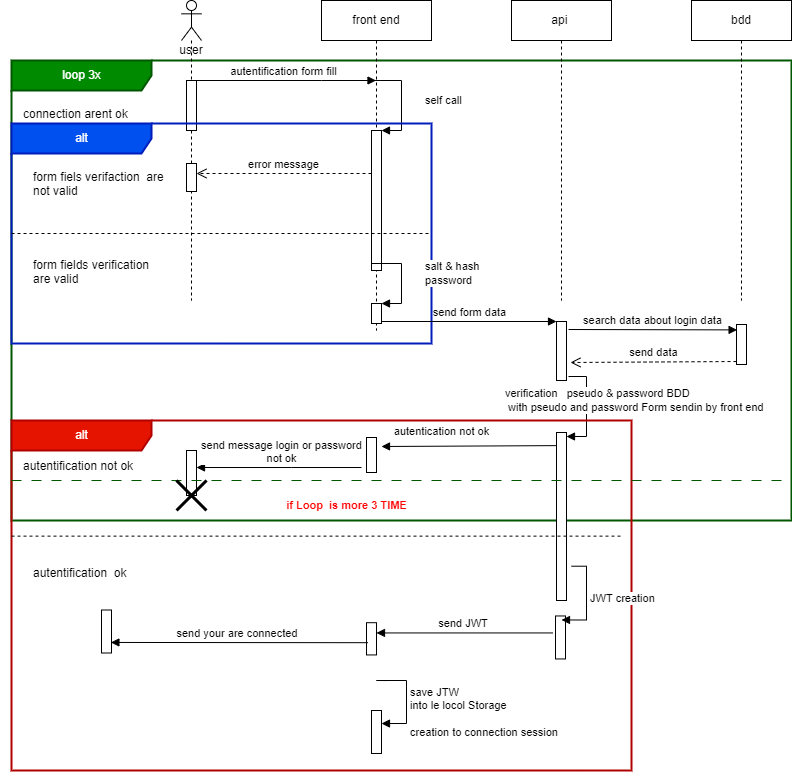

The diagram above was exported from draw.io. Its source (the exported page's mxGraphModel, read from the mxfile embedded in the PNG):
<mxGraphModel dx="1865" dy="579" grid="1" gridSize="10" guides="1" tooltips="1" connect="1" arrows="1" fold="1" page="1" pageScale="1" pageWidth="827" pageHeight="1169" math="0" shadow="0">
  <root>
    <mxCell id="0" />
    <mxCell id="1" parent="0" />
    <mxCell id="ei1f2RiSwD1lDp4MqPtw-30" value="loop 3x" style="shape=umlFrame;tabWidth=110;tabHeight=30;tabPosition=left;html=1;boundedLbl=1;labelInHeader=1;width=140;height=30;fillColor=#008a00;fontColor=#ffffff;strokeColor=#005700;container=0;strokeWidth=2;" parent="1" vertex="1">
      <mxGeometry x="-100" y="100" width="780" height="460" as="geometry" />
    </mxCell>
    <mxCell id="ei1f2RiSwD1lDp4MqPtw-31" value="connection arent ok" style="text" parent="1" vertex="1">
      <mxGeometry x="-110" y="100" width="100" height="20" as="geometry">
        <mxPoint x="20" y="40" as="offset" />
      </mxGeometry>
    </mxCell>
    <mxCell id="ei1f2RiSwD1lDp4MqPtw-14" value="user" style="shape=umlLifeline;participant=umlActor;perimeter=lifelinePerimeter;whiteSpace=wrap;html=1;container=0;collapsible=0;recursiveResize=0;verticalAlign=top;spacingTop=36;outlineConnect=0;" parent="1" vertex="1">
      <mxGeometry x="70" y="40" width="20" height="300" as="geometry" />
    </mxCell>
    <mxCell id="ei1f2RiSwD1lDp4MqPtw-15" value="front end" style="shape=umlLifeline;perimeter=lifelinePerimeter;whiteSpace=wrap;html=1;container=0;collapsible=0;recursiveResize=0;outlineConnect=0;" parent="1" vertex="1">
      <mxGeometry x="210" y="40" width="110" height="330" as="geometry" />
    </mxCell>
    <mxCell id="ei1f2RiSwD1lDp4MqPtw-16" value="api&amp;nbsp;" style="shape=umlLifeline;perimeter=lifelinePerimeter;whiteSpace=wrap;html=1;container=1;collapsible=0;recursiveResize=0;outlineConnect=0;" parent="1" vertex="1">
      <mxGeometry x="400" y="40" width="100" height="300" as="geometry" />
    </mxCell>
    <mxCell id="ei1f2RiSwD1lDp4MqPtw-17" value="bdd" style="shape=umlLifeline;perimeter=lifelinePerimeter;whiteSpace=wrap;html=1;container=1;collapsible=0;recursiveResize=0;outlineConnect=0;" parent="1" vertex="1">
      <mxGeometry x="580" y="40" width="100" height="300" as="geometry" />
    </mxCell>
    <mxCell id="ei1f2RiSwD1lDp4MqPtw-19" value="autentification form fill" style="html=1;verticalAlign=bottom;endArrow=block;rounded=0;" parent="1" target="ei1f2RiSwD1lDp4MqPtw-15" edge="1">
      <mxGeometry relative="1" as="geometry">
        <mxPoint x="80" y="120" as="sourcePoint" />
        <Array as="points">
          <mxPoint x="210" y="120" />
        </Array>
      </mxGeometry>
    </mxCell>
    <mxCell id="ei1f2RiSwD1lDp4MqPtw-18" value="" style="html=1;points=[];perimeter=orthogonalPerimeter;" parent="1" vertex="1">
      <mxGeometry x="75" y="120" width="10" height="50" as="geometry" />
    </mxCell>
    <mxCell id="ei1f2RiSwD1lDp4MqPtw-35" value="" style="html=1;points=[];perimeter=orthogonalPerimeter;" parent="1" vertex="1">
      <mxGeometry x="260" y="170" width="10" height="140" as="geometry" />
    </mxCell>
    <mxCell id="ei1f2RiSwD1lDp4MqPtw-36" value="self call" style="edgeStyle=orthogonalEdgeStyle;html=1;align=left;spacingLeft=2;endArrow=block;rounded=0;entryX=1;entryY=0;" parent="1" target="ei1f2RiSwD1lDp4MqPtw-35" edge="1">
      <mxGeometry y="20" relative="1" as="geometry">
        <mxPoint x="260" y="120" as="sourcePoint" />
        <Array as="points">
          <mxPoint x="290" y="120" />
        </Array>
        <mxPoint as="offset" />
      </mxGeometry>
    </mxCell>
    <mxCell id="ei1f2RiSwD1lDp4MqPtw-41" value="alt" style="shape=umlFrame;tabWidth=110;tabHeight=30;tabPosition=left;html=1;boundedLbl=1;labelInHeader=1;width=140;height=30;fillColor=#0050ef;fontColor=#ffffff;strokeColor=#001DBC;strokeWidth=2;" parent="1" vertex="1">
      <mxGeometry x="-100" y="163" width="420" height="220" as="geometry" />
    </mxCell>
    <mxCell id="ei1f2RiSwD1lDp4MqPtw-42" value="form fiels verifaction  are &#10;not valid" style="text" parent="ei1f2RiSwD1lDp4MqPtw-41" vertex="1">
      <mxGeometry width="100" height="20" relative="1" as="geometry">
        <mxPoint x="20" y="40" as="offset" />
      </mxGeometry>
    </mxCell>
    <mxCell id="ei1f2RiSwD1lDp4MqPtw-43" value="form fields verification &#10;are valid" style="line;strokeWidth=1;dashed=1;labelPosition=center;verticalLabelPosition=bottom;align=left;verticalAlign=top;spacingLeft=20;spacingTop=15;" parent="ei1f2RiSwD1lDp4MqPtw-41" vertex="1">
      <mxGeometry y="106.6" width="420" height="6.800000000000001" as="geometry" />
    </mxCell>
    <mxCell id="ei1f2RiSwD1lDp4MqPtw-44" value="" style="html=1;verticalAlign=bottom;endArrow=open;dashed=1;endSize=8;rounded=0;" parent="ei1f2RiSwD1lDp4MqPtw-41" edge="1">
      <mxGeometry y="292" relative="1" as="geometry">
        <mxPoint x="360" y="40" as="sourcePoint" />
        <mxPoint x="360" y="40" as="targetPoint" />
        <mxPoint x="180" y="230" as="offset" />
      </mxGeometry>
    </mxCell>
    <mxCell id="ei1f2RiSwD1lDp4MqPtw-45" value="" style="html=1;points=[];perimeter=orthogonalPerimeter;" parent="ei1f2RiSwD1lDp4MqPtw-41" vertex="1">
      <mxGeometry x="175" y="40" width="10" height="28" as="geometry" />
    </mxCell>
    <mxCell id="ei1f2RiSwD1lDp4MqPtw-46" value="error message" style="html=1;verticalAlign=bottom;endArrow=open;dashed=1;endSize=8;rounded=0;" parent="ei1f2RiSwD1lDp4MqPtw-41" target="ei1f2RiSwD1lDp4MqPtw-45" edge="1">
      <mxGeometry relative="1" as="geometry">
        <mxPoint x="360" y="50" as="sourcePoint" />
        <mxPoint x="280" y="50" as="targetPoint" />
      </mxGeometry>
    </mxCell>
    <mxCell id="ei1f2RiSwD1lDp4MqPtw-47" value="" style="html=1;points=[];perimeter=orthogonalPerimeter;" parent="ei1f2RiSwD1lDp4MqPtw-41" vertex="1">
      <mxGeometry x="360" y="180" width="10" height="20" as="geometry" />
    </mxCell>
    <mxCell id="ei1f2RiSwD1lDp4MqPtw-48" value="salt &amp;amp; hash&amp;nbsp;&lt;br&gt;password" style="edgeStyle=orthogonalEdgeStyle;html=1;align=left;spacingLeft=2;endArrow=block;rounded=0;entryX=1;entryY=0;" parent="ei1f2RiSwD1lDp4MqPtw-41" target="ei1f2RiSwD1lDp4MqPtw-47" edge="1">
      <mxGeometry y="20" relative="1" as="geometry">
        <mxPoint x="370" y="140" as="sourcePoint" />
        <Array as="points">
          <mxPoint x="360" y="140" />
          <mxPoint x="390" y="140" />
          <mxPoint x="390" y="180" />
        </Array>
        <mxPoint as="offset" />
      </mxGeometry>
    </mxCell>
    <mxCell id="ei1f2RiSwD1lDp4MqPtw-49" value="" style="html=1;points=[];perimeter=orthogonalPerimeter;" parent="1" vertex="1">
      <mxGeometry x="445" y="361" width="10" height="59" as="geometry" />
    </mxCell>
    <mxCell id="ei1f2RiSwD1lDp4MqPtw-50" value="send form data" style="html=1;verticalAlign=bottom;endArrow=block;entryX=0;entryY=0;rounded=0;" parent="1" source="ei1f2RiSwD1lDp4MqPtw-47" target="ei1f2RiSwD1lDp4MqPtw-49" edge="1">
      <mxGeometry relative="1" as="geometry">
        <mxPoint x="375" y="370" as="sourcePoint" />
      </mxGeometry>
    </mxCell>
    <mxCell id="ei1f2RiSwD1lDp4MqPtw-52" value="" style="html=1;points=[];perimeter=orthogonalPerimeter;" parent="1" vertex="1">
      <mxGeometry x="625" y="364" width="10" height="40" as="geometry" />
    </mxCell>
    <mxCell id="ei1f2RiSwD1lDp4MqPtw-53" value="search data about login data" style="html=1;verticalAlign=bottom;endArrow=block;entryX=0.36;entryY=0.01;rounded=0;entryDx=0;entryDy=0;entryPerimeter=0;" parent="1" edge="1">
      <mxGeometry relative="1" as="geometry">
        <mxPoint x="457" y="369" as="sourcePoint" />
        <mxPoint x="625.5999999999999" y="369.4" as="targetPoint" />
      </mxGeometry>
    </mxCell>
    <mxCell id="ei1f2RiSwD1lDp4MqPtw-54" value="send data" style="html=1;verticalAlign=bottom;endArrow=open;dashed=1;endSize=8;exitX=1;exitY=0.95;rounded=0;" parent="1" edge="1">
      <mxGeometry relative="1" as="geometry">
        <mxPoint x="459" y="402" as="targetPoint" />
        <mxPoint x="625" y="401" as="sourcePoint" />
      </mxGeometry>
    </mxCell>
    <mxCell id="ei1f2RiSwD1lDp4MqPtw-55" value="" style="html=1;points=[];perimeter=orthogonalPerimeter;" parent="1" vertex="1">
      <mxGeometry x="445" y="472" width="10" height="168" as="geometry" />
    </mxCell>
    <mxCell id="ei1f2RiSwD1lDp4MqPtw-56" value="verification&amp;nbsp; &amp;nbsp;pseudo &amp;amp; password BDD&amp;nbsp;&lt;br&gt;&amp;nbsp;with pseudo and password Form sendin by front end" style="edgeStyle=orthogonalEdgeStyle;html=1;align=left;spacingLeft=2;endArrow=block;rounded=0;entryX=1;entryY=0;" parent="1" edge="1">
      <mxGeometry x="-1" y="-71" relative="1" as="geometry">
        <mxPoint x="457" y="416" as="sourcePoint" />
        <Array as="points">
          <mxPoint x="457" y="416" />
          <mxPoint x="475" y="416" />
          <mxPoint x="475" y="476" />
        </Array>
        <mxPoint x="455" y="476" as="targetPoint" />
        <mxPoint x="-67" y="-47" as="offset" />
      </mxGeometry>
    </mxCell>
    <mxCell id="ei1f2RiSwD1lDp4MqPtw-57" value="alt" style="shape=umlFrame;tabWidth=110;tabHeight=30;tabPosition=left;html=1;boundedLbl=1;labelInHeader=1;width=140;height=30;strokeWidth=2;fillColor=#e51400;fontColor=#ffffff;strokeColor=#B20000;container=0;" parent="1" vertex="1">
      <mxGeometry x="-100" y="460" width="620" height="350" as="geometry" />
    </mxCell>
    <mxCell id="ei1f2RiSwD1lDp4MqPtw-58" value="autentification not ok " style="text;strokeWidth=2;" parent="1" vertex="1">
      <mxGeometry x="-110" y="452" width="100" height="20" as="geometry">
        <mxPoint x="20" y="40" as="offset" />
      </mxGeometry>
    </mxCell>
    <mxCell id="ei1f2RiSwD1lDp4MqPtw-59" value="autentification  ok " style="line;strokeWidth=1;dashed=1;labelPosition=center;verticalLabelPosition=bottom;align=left;verticalAlign=top;spacingLeft=20;spacingTop=15;" parent="1" vertex="1">
      <mxGeometry x="-100" y="566.9988059701492" width="612" height="17.28" as="geometry" />
    </mxCell>
    <mxCell id="ei1f2RiSwD1lDp4MqPtw-60" value="" style="html=1;points=[];perimeter=orthogonalPerimeter;strokeWidth=1;" parent="1" vertex="1">
      <mxGeometry x="444" y="655.4626865671642" width="10" height="42.98507462686567" as="geometry" />
    </mxCell>
    <mxCell id="ei1f2RiSwD1lDp4MqPtw-61" value="JWT creation&amp;nbsp;" style="edgeStyle=orthogonalEdgeStyle;html=1;align=left;spacingLeft=2;endArrow=block;rounded=0;entryX=1;entryY=0;" parent="1" edge="1">
      <mxGeometry relative="1" as="geometry">
        <mxPoint x="460" y="605.7313432835821" as="sourcePoint" />
        <Array as="points">
          <mxPoint x="475" y="605.7313432835821" />
          <mxPoint x="475" y="659.4626865671642" />
        </Array>
        <mxPoint x="450" y="659.4626865671642" as="targetPoint" />
      </mxGeometry>
    </mxCell>
    <mxCell id="ei1f2RiSwD1lDp4MqPtw-63" value="" style="html=1;points=[];perimeter=orthogonalPerimeter;strokeWidth=1;" parent="1" vertex="1">
      <mxGeometry x="255" y="662.1989552238806" width="10" height="32.23880597014925" as="geometry" />
    </mxCell>
    <mxCell id="ei1f2RiSwD1lDp4MqPtw-64" value="send JWT&amp;nbsp;" style="html=1;verticalAlign=bottom;endArrow=block;rounded=0;exitX=-0.26;exitY=0.395;exitDx=0;exitDy=0;exitPerimeter=0;" parent="1" source="ei1f2RiSwD1lDp4MqPtw-60" target="ei1f2RiSwD1lDp4MqPtw-63" edge="1">
      <mxGeometry relative="1" as="geometry">
        <mxPoint x="330" y="608.2089552238806" as="sourcePoint" />
      </mxGeometry>
    </mxCell>
    <mxCell id="ei1f2RiSwD1lDp4MqPtw-69" value="" style="html=1;points=[];perimeter=orthogonalPerimeter;strokeWidth=1;" parent="1" vertex="1">
      <mxGeometry x="260" y="750.0028358208956" width="10" height="42.98507462686567" as="geometry" />
    </mxCell>
    <mxCell id="ei1f2RiSwD1lDp4MqPtw-70" value="save JTW&lt;br&gt;into le locol Storage&lt;br&gt;&lt;br&gt;creation to connection session&amp;nbsp;" style="edgeStyle=orthogonalEdgeStyle;html=1;align=left;spacingLeft=2;endArrow=block;rounded=0;entryX=1;entryY=0;" parent="1" edge="1">
      <mxGeometry x="0.3333" relative="1" as="geometry">
        <mxPoint x="275" y="720.0477611940299" as="sourcePoint" />
        <Array as="points">
          <mxPoint x="265" y="720.0477611940299" />
          <mxPoint x="295" y="720.0477611940299" />
          <mxPoint x="295" y="763.0328358208956" />
        </Array>
        <mxPoint x="270" y="763.0328358208955" as="targetPoint" />
        <mxPoint as="offset" />
      </mxGeometry>
    </mxCell>
    <mxCell id="ei1f2RiSwD1lDp4MqPtw-71" value="send your are connected&amp;nbsp;" style="html=1;verticalAlign=bottom;endArrow=block;rounded=0;entryX=0.94;entryY=0.755;entryDx=0;entryDy=0;entryPerimeter=0;exitX=0.14;exitY=0.62;exitDx=0;exitDy=0;exitPerimeter=0;" parent="1" source="ei1f2RiSwD1lDp4MqPtw-63" target="ei1f2RiSwD1lDp4MqPtw-72" edge="1">
      <mxGeometry width="80" relative="1" as="geometry">
        <mxPoint x="180" y="629.7014925373135" as="sourcePoint" />
        <mxPoint x="260" y="629.7014925373135" as="targetPoint" />
      </mxGeometry>
    </mxCell>
    <mxCell id="ei1f2RiSwD1lDp4MqPtw-72" value="" style="html=1;points=[];perimeter=orthogonalPerimeter;strokeWidth=1;" parent="1" vertex="1">
      <mxGeometry x="-10" y="649.5026865671641" width="10" height="42.98507462686567" as="geometry" />
    </mxCell>
    <mxCell id="ei1f2RiSwD1lDp4MqPtw-78" value="" style="html=1;points=[];perimeter=orthogonalPerimeter;strokeWidth=1;" parent="1" vertex="1">
      <mxGeometry x="255" y="477" width="10" height="35" as="geometry" />
    </mxCell>
    <mxCell id="ei1f2RiSwD1lDp4MqPtw-79" value="autentication not ok" style="html=1;verticalAlign=bottom;endArrow=block;rounded=0;exitX=0.899;exitY=0.069;exitDx=0;exitDy=0;exitPerimeter=0;" parent="1" edge="1">
      <mxGeometry x="0.3115" y="-6" width="80" relative="1" as="geometry">
        <mxPoint x="444.3800000000001" y="485.11799999999994" as="sourcePoint" />
        <mxPoint x="270" y="486" as="targetPoint" />
        <mxPoint as="offset" />
      </mxGeometry>
    </mxCell>
    <mxCell id="ei1f2RiSwD1lDp4MqPtw-80" value="send message login or password&lt;br&gt;not ok" style="html=1;verticalAlign=bottom;endArrow=block;rounded=0;" parent="1" edge="1">
      <mxGeometry x="-0.0303" width="80" relative="1" as="geometry">
        <mxPoint x="250" y="507" as="sourcePoint" />
        <mxPoint x="85" y="507" as="targetPoint" />
        <Array as="points">
          <mxPoint x="180" y="507" />
        </Array>
        <mxPoint as="offset" />
      </mxGeometry>
    </mxCell>
    <mxCell id="ei1f2RiSwD1lDp4MqPtw-77" value="" style="html=1;points=[];perimeter=orthogonalPerimeter;strokeWidth=1;" parent="1" vertex="1">
      <mxGeometry x="75" y="490" width="10" height="45" as="geometry" />
    </mxCell>
    <mxCell id="ei1f2RiSwD1lDp4MqPtw-82" value="if Loop&amp;nbsp; is more 3 TIME" style="endArrow=none;startArrow=none;endFill=0;startFill=0;endSize=8;html=1;verticalAlign=bottom;dashed=1;labelBackgroundColor=none;dashPattern=10 10;rounded=0;strokeWidth=1;fillColor=#008a00;strokeColor=#005700;fontColor=#FF0000;fontStyle=1" parent="1" edge="1">
      <mxGeometry x="-0.1293" y="-34" width="160" relative="1" as="geometry">
        <mxPoint x="-100" y="520" as="sourcePoint" />
        <mxPoint x="670" y="520" as="targetPoint" />
        <mxPoint as="offset" />
      </mxGeometry>
    </mxCell>
    <mxCell id="ei1f2RiSwD1lDp4MqPtw-83" value="" style="shape=umlDestroy;whiteSpace=wrap;html=1;strokeWidth=3;fontColor=#FF0000;" parent="1" vertex="1">
      <mxGeometry x="65" y="520" width="30" height="30" as="geometry" />
    </mxCell>
  </root>
</mxGraphModel>